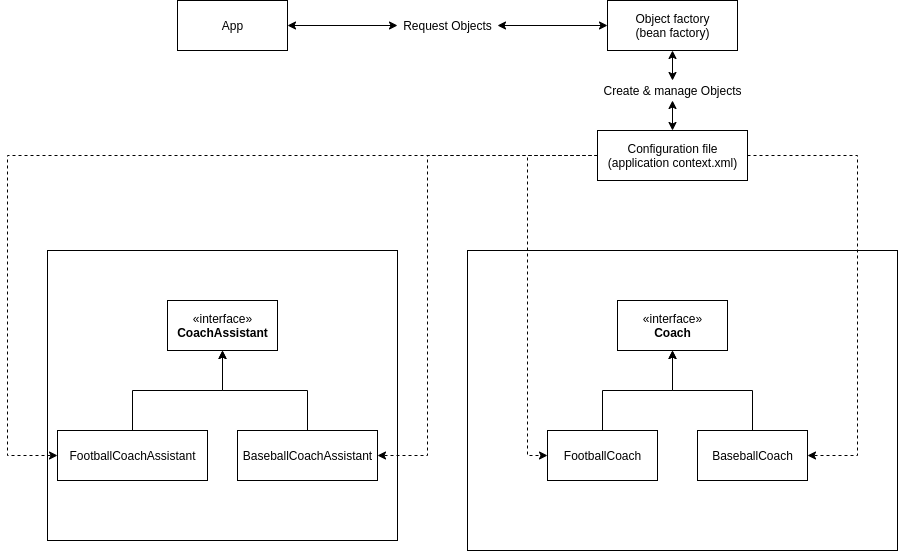

The diagram above was exported from draw.io. Its source (the exported page's mxGraphModel, read from the mxfile embedded in the PNG):
<mxGraphModel dx="2272" dy="854" grid="1" gridSize="10" guides="1" tooltips="1" connect="1" arrows="1" fold="1" page="1" pageScale="1" pageWidth="850" pageHeight="1100" math="0" shadow="0">
  <root>
    <mxCell id="0" />
    <mxCell id="1" parent="0" />
    <mxCell id="zqgv3gHgRv83mpMgTUR8-22" style="edgeStyle=orthogonalEdgeStyle;rounded=0;orthogonalLoop=1;jettySize=auto;html=1;entryX=0;entryY=0.5;entryDx=0;entryDy=0;startArrow=classic;startFill=1;" edge="1" parent="1" source="zqgv3gHgRv83mpMgTUR8-23" target="zqgv3gHgRv83mpMgTUR8-2">
      <mxGeometry relative="1" as="geometry" />
    </mxCell>
    <mxCell id="zqgv3gHgRv83mpMgTUR8-1" value="App" style="html=1;" vertex="1" parent="1">
      <mxGeometry x="10" y="200" width="110" height="50" as="geometry" />
    </mxCell>
    <mxCell id="zqgv3gHgRv83mpMgTUR8-25" style="edgeStyle=orthogonalEdgeStyle;rounded=0;orthogonalLoop=1;jettySize=auto;html=1;entryX=0.5;entryY=0;entryDx=0;entryDy=0;startArrow=classic;startFill=1;" edge="1" parent="1" source="zqgv3gHgRv83mpMgTUR8-26" target="zqgv3gHgRv83mpMgTUR8-3">
      <mxGeometry relative="1" as="geometry" />
    </mxCell>
    <mxCell id="zqgv3gHgRv83mpMgTUR8-2" value="Object factory&lt;br&gt;(bean factory)" style="html=1;" vertex="1" parent="1">
      <mxGeometry x="440" y="200" width="130" height="50" as="geometry" />
    </mxCell>
    <mxCell id="zqgv3gHgRv83mpMgTUR8-11" style="edgeStyle=orthogonalEdgeStyle;rounded=0;orthogonalLoop=1;jettySize=auto;html=1;entryX=1;entryY=0.5;entryDx=0;entryDy=0;dashed=1;" edge="1" parent="1" source="zqgv3gHgRv83mpMgTUR8-3" target="zqgv3gHgRv83mpMgTUR8-8">
      <mxGeometry relative="1" as="geometry">
        <Array as="points">
          <mxPoint x="690" y="355" />
          <mxPoint x="690" y="655" />
        </Array>
      </mxGeometry>
    </mxCell>
    <mxCell id="zqgv3gHgRv83mpMgTUR8-12" style="edgeStyle=orthogonalEdgeStyle;rounded=0;orthogonalLoop=1;jettySize=auto;html=1;entryX=0;entryY=0.5;entryDx=0;entryDy=0;dashed=1;" edge="1" parent="1" source="zqgv3gHgRv83mpMgTUR8-3" target="zqgv3gHgRv83mpMgTUR8-7">
      <mxGeometry relative="1" as="geometry">
        <Array as="points">
          <mxPoint x="360" y="355" />
          <mxPoint x="360" y="655" />
        </Array>
      </mxGeometry>
    </mxCell>
    <mxCell id="zqgv3gHgRv83mpMgTUR8-19" style="edgeStyle=orthogonalEdgeStyle;rounded=0;orthogonalLoop=1;jettySize=auto;html=1;entryX=0;entryY=0.5;entryDx=0;entryDy=0;dashed=1;" edge="1" parent="1" source="zqgv3gHgRv83mpMgTUR8-3" target="zqgv3gHgRv83mpMgTUR8-15">
      <mxGeometry relative="1" as="geometry">
        <Array as="points">
          <mxPoint x="-160" y="355" />
          <mxPoint x="-160" y="655" />
        </Array>
      </mxGeometry>
    </mxCell>
    <mxCell id="zqgv3gHgRv83mpMgTUR8-20" style="edgeStyle=orthogonalEdgeStyle;rounded=0;orthogonalLoop=1;jettySize=auto;html=1;entryX=1;entryY=0.5;entryDx=0;entryDy=0;dashed=1;" edge="1" parent="1" source="zqgv3gHgRv83mpMgTUR8-3" target="zqgv3gHgRv83mpMgTUR8-14">
      <mxGeometry relative="1" as="geometry">
        <Array as="points">
          <mxPoint x="260" y="355" />
          <mxPoint x="260" y="655" />
        </Array>
      </mxGeometry>
    </mxCell>
    <mxCell id="zqgv3gHgRv83mpMgTUR8-3" value="Configuration file&lt;br&gt;(application context.xml)" style="html=1;" vertex="1" parent="1">
      <mxGeometry x="430" y="330" width="150" height="50" as="geometry" />
    </mxCell>
    <mxCell id="zqgv3gHgRv83mpMgTUR8-5" value="" style="rounded=0;whiteSpace=wrap;html=1;fillColor=none;" vertex="1" parent="1">
      <mxGeometry x="300" y="450" width="430" height="300" as="geometry" />
    </mxCell>
    <mxCell id="zqgv3gHgRv83mpMgTUR8-6" value="«interface»&lt;br&gt;&lt;b&gt;Coach&lt;/b&gt;" style="html=1;" vertex="1" parent="1">
      <mxGeometry x="450" y="500" width="110" height="50" as="geometry" />
    </mxCell>
    <mxCell id="zqgv3gHgRv83mpMgTUR8-9" style="edgeStyle=orthogonalEdgeStyle;rounded=0;orthogonalLoop=1;jettySize=auto;html=1;entryX=0.5;entryY=1;entryDx=0;entryDy=0;" edge="1" parent="1" source="zqgv3gHgRv83mpMgTUR8-7" target="zqgv3gHgRv83mpMgTUR8-6">
      <mxGeometry relative="1" as="geometry" />
    </mxCell>
    <mxCell id="zqgv3gHgRv83mpMgTUR8-7" value="FootballCoach" style="html=1;" vertex="1" parent="1">
      <mxGeometry x="380" y="630" width="110" height="50" as="geometry" />
    </mxCell>
    <mxCell id="zqgv3gHgRv83mpMgTUR8-10" style="edgeStyle=orthogonalEdgeStyle;rounded=0;orthogonalLoop=1;jettySize=auto;html=1;" edge="1" parent="1" source="zqgv3gHgRv83mpMgTUR8-8" target="zqgv3gHgRv83mpMgTUR8-6">
      <mxGeometry relative="1" as="geometry" />
    </mxCell>
    <mxCell id="zqgv3gHgRv83mpMgTUR8-8" value="BaseballCoach" style="html=1;" vertex="1" parent="1">
      <mxGeometry x="530" y="630" width="110" height="50" as="geometry" />
    </mxCell>
    <mxCell id="zqgv3gHgRv83mpMgTUR8-13" value="" style="rounded=0;whiteSpace=wrap;html=1;fillColor=none;" vertex="1" parent="1">
      <mxGeometry x="-120" y="450" width="350" height="290" as="geometry" />
    </mxCell>
    <mxCell id="zqgv3gHgRv83mpMgTUR8-18" style="edgeStyle=orthogonalEdgeStyle;rounded=0;orthogonalLoop=1;jettySize=auto;html=1;entryX=0.5;entryY=1;entryDx=0;entryDy=0;" edge="1" parent="1" source="zqgv3gHgRv83mpMgTUR8-14" target="zqgv3gHgRv83mpMgTUR8-16">
      <mxGeometry relative="1" as="geometry" />
    </mxCell>
    <mxCell id="zqgv3gHgRv83mpMgTUR8-14" value="BaseballCoachAssistant" style="html=1;" vertex="1" parent="1">
      <mxGeometry x="70" y="630" width="140" height="50" as="geometry" />
    </mxCell>
    <mxCell id="zqgv3gHgRv83mpMgTUR8-17" style="edgeStyle=orthogonalEdgeStyle;rounded=0;orthogonalLoop=1;jettySize=auto;html=1;entryX=0.5;entryY=1;entryDx=0;entryDy=0;" edge="1" parent="1" source="zqgv3gHgRv83mpMgTUR8-15" target="zqgv3gHgRv83mpMgTUR8-16">
      <mxGeometry relative="1" as="geometry" />
    </mxCell>
    <mxCell id="zqgv3gHgRv83mpMgTUR8-15" value="FootballCoachAssistant" style="html=1;" vertex="1" parent="1">
      <mxGeometry x="-110" y="630" width="150" height="50" as="geometry" />
    </mxCell>
    <mxCell id="zqgv3gHgRv83mpMgTUR8-16" value="«interface»&lt;br&gt;&lt;b&gt;CoachAssistant&lt;/b&gt;" style="html=1;" vertex="1" parent="1">
      <mxGeometry y="500" width="110" height="50" as="geometry" />
    </mxCell>
    <mxCell id="zqgv3gHgRv83mpMgTUR8-23" value="Request Objects" style="text;html=1;align=center;verticalAlign=middle;resizable=0;points=[];autosize=1;" vertex="1" parent="1">
      <mxGeometry x="230" y="215" width="100" height="20" as="geometry" />
    </mxCell>
    <mxCell id="zqgv3gHgRv83mpMgTUR8-24" style="edgeStyle=orthogonalEdgeStyle;rounded=0;orthogonalLoop=1;jettySize=auto;html=1;entryX=0;entryY=0.5;entryDx=0;entryDy=0;startArrow=classic;startFill=1;" edge="1" parent="1" source="zqgv3gHgRv83mpMgTUR8-1" target="zqgv3gHgRv83mpMgTUR8-23">
      <mxGeometry relative="1" as="geometry">
        <mxPoint x="120" y="225" as="sourcePoint" />
        <mxPoint x="440" y="225" as="targetPoint" />
      </mxGeometry>
    </mxCell>
    <mxCell id="zqgv3gHgRv83mpMgTUR8-26" value="Create &amp;amp; manage Objects" style="text;html=1;align=center;verticalAlign=middle;resizable=0;points=[];autosize=1;" vertex="1" parent="1">
      <mxGeometry x="430" y="280" width="150" height="20" as="geometry" />
    </mxCell>
    <mxCell id="zqgv3gHgRv83mpMgTUR8-27" style="edgeStyle=orthogonalEdgeStyle;rounded=0;orthogonalLoop=1;jettySize=auto;html=1;entryX=0.5;entryY=0;entryDx=0;entryDy=0;startArrow=classic;startFill=1;" edge="1" parent="1" source="zqgv3gHgRv83mpMgTUR8-2" target="zqgv3gHgRv83mpMgTUR8-26">
      <mxGeometry relative="1" as="geometry">
        <mxPoint x="505" y="250" as="sourcePoint" />
        <mxPoint x="505" y="330" as="targetPoint" />
      </mxGeometry>
    </mxCell>
  </root>
</mxGraphModel>